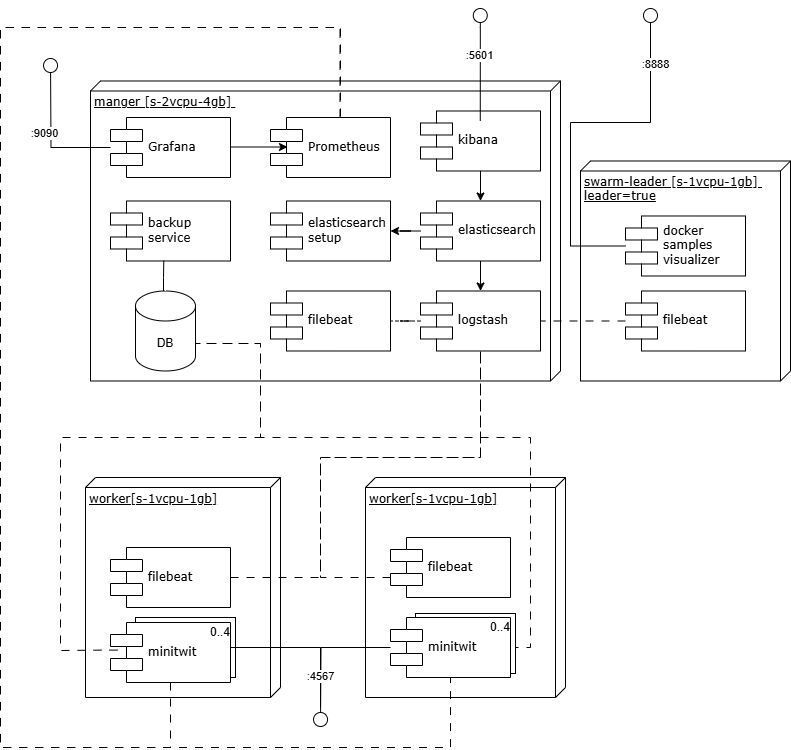

The diagram above was exported from draw.io. Its source (the exported page's mxGraphModel, read from the mxfile embedded in the PNG):
<mxGraphModel dx="1722" dy="919" grid="1" gridSize="10" guides="1" tooltips="1" connect="1" arrows="1" fold="1" page="1" pageScale="1" pageWidth="827" pageHeight="1169" math="0" shadow="0">
  <root>
    <mxCell id="0" />
    <mxCell id="1" parent="0" />
    <mxCell id="JPcZRMJvBxE-e2QmGwmz-74" value="worker[s-1vcpu-1gb]" style="verticalAlign=top;align=left;spacingTop=8;spacingLeft=2;spacingRight=12;shape=cube;size=10;direction=south;fontStyle=4;html=1;rounded=0;shadow=0;comic=0;labelBackgroundColor=none;strokeWidth=1;fontFamily=Verdana;fontSize=12" parent="1" vertex="1">
      <mxGeometry x="395" y="650" width="200" height="220" as="geometry" />
    </mxCell>
    <mxCell id="JPcZRMJvBxE-e2QmGwmz-45" value="manger [&lt;span style=&quot;background-color: transparent; color: light-dark(rgb(0, 0, 0), rgb(255, 255, 255));&quot;&gt;s-2vcpu-4gb]&amp;nbsp;&lt;/span&gt;" style="verticalAlign=top;align=left;spacingTop=8;spacingLeft=2;spacingRight=12;shape=cube;size=10;direction=south;fontStyle=4;html=1;rounded=0;shadow=0;comic=0;labelBackgroundColor=none;strokeWidth=1;fontFamily=Verdana;fontSize=12" parent="1" vertex="1">
      <mxGeometry x="120" y="253.49" width="470" height="300" as="geometry" />
    </mxCell>
    <mxCell id="JPcZRMJvBxE-e2QmGwmz-42" value="worker[s-1vcpu-1gb]" style="verticalAlign=top;align=left;spacingTop=8;spacingLeft=2;spacingRight=12;shape=cube;size=10;direction=south;fontStyle=4;html=1;rounded=0;shadow=0;comic=0;labelBackgroundColor=none;strokeWidth=1;fontFamily=Verdana;fontSize=12" parent="1" vertex="1">
      <mxGeometry x="115" y="650" width="195" height="220" as="geometry" />
    </mxCell>
    <mxCell id="JPcZRMJvBxE-e2QmGwmz-55" style="edgeStyle=orthogonalEdgeStyle;rounded=0;orthogonalLoop=1;jettySize=auto;html=1;entryX=0.5;entryY=0;entryDx=0;entryDy=0;" parent="1" source="JPcZRMJvBxE-e2QmGwmz-58" target="JPcZRMJvBxE-e2QmGwmz-50" edge="1">
      <mxGeometry relative="1" as="geometry" />
    </mxCell>
    <mxCell id="JPcZRMJvBxE-e2QmGwmz-52" style="edgeStyle=orthogonalEdgeStyle;rounded=0;orthogonalLoop=1;jettySize=auto;html=1;endArrow=circle;endFill=0;" parent="1" source="JPcZRMJvBxE-e2QmGwmz-54" edge="1">
      <mxGeometry relative="1" as="geometry">
        <mxPoint x="80" y="230" as="targetPoint" />
      </mxGeometry>
    </mxCell>
    <mxCell id="JPcZRMJvBxE-e2QmGwmz-53" value=":9090" style="edgeLabel;html=1;align=center;verticalAlign=middle;resizable=0;points=[];" parent="JPcZRMJvBxE-e2QmGwmz-52" connectable="0" vertex="1">
      <mxGeometry x="-0.0081" y="-2" relative="1" as="geometry">
        <mxPoint x="-9" as="offset" />
      </mxGeometry>
    </mxCell>
    <mxCell id="JPcZRMJvBxE-e2QmGwmz-54" value="Grafana" style="shape=component;align=left;spacingLeft=36;rounded=0;shadow=0;comic=0;labelBackgroundColor=none;strokeWidth=1;fontFamily=Verdana;fontSize=12;html=1;" parent="1" vertex="1">
      <mxGeometry x="140" y="290" width="120" height="60" as="geometry" />
    </mxCell>
    <mxCell id="JPcZRMJvBxE-e2QmGwmz-58" value="kibana" style="shape=component;align=left;spacingLeft=36;rounded=0;shadow=0;comic=0;labelBackgroundColor=none;strokeWidth=1;fontFamily=Verdana;fontSize=12;html=1;" parent="1" vertex="1">
      <mxGeometry x="450" y="283.49" width="120" height="60" as="geometry" />
    </mxCell>
    <mxCell id="JPcZRMJvBxE-e2QmGwmz-48" style="edgeStyle=orthogonalEdgeStyle;rounded=0;orthogonalLoop=1;jettySize=auto;html=1;entryX=0.5;entryY=0;entryDx=0;entryDy=0;" parent="1" source="JPcZRMJvBxE-e2QmGwmz-50" target="JPcZRMJvBxE-e2QmGwmz-62" edge="1">
      <mxGeometry relative="1" as="geometry" />
    </mxCell>
    <mxCell id="JPcZRMJvBxE-e2QmGwmz-75" value="filebeat" style="shape=component;align=left;spacingLeft=36;rounded=0;shadow=0;comic=0;labelBackgroundColor=none;strokeWidth=1;fontFamily=Verdana;fontSize=12;html=1;" parent="1" vertex="1">
      <mxGeometry x="420" y="710" width="120" height="60" as="geometry" />
    </mxCell>
    <mxCell id="fxALxJ09eWdT-D170l5K-12" value="" style="edgeStyle=orthogonalEdgeStyle;rounded=0;orthogonalLoop=1;jettySize=auto;html=1;exitX=1;exitY=0.5;exitDx=0;exitDy=0;entryX=1;entryY=0;entryDx=0;entryDy=52.5;entryPerimeter=0;dashed=1;endArrow=none;startFill=0;dashPattern=8 8;" parent="1" source="JPcZRMJvBxE-e2QmGwmz-76" target="JPcZRMJvBxE-e2QmGwmz-60" edge="1">
      <mxGeometry relative="1" as="geometry">
        <mxPoint x="535" y="885" as="sourcePoint" />
        <mxPoint x="225" y="516" as="targetPoint" />
        <Array as="points">
          <mxPoint x="560" y="820" />
          <mxPoint x="560" y="610" />
          <mxPoint x="290" y="610" />
          <mxPoint x="290" y="516" />
        </Array>
      </mxGeometry>
    </mxCell>
    <mxCell id="JPcZRMJvBxE-e2QmGwmz-56" style="edgeStyle=orthogonalEdgeStyle;rounded=0;orthogonalLoop=1;jettySize=auto;html=1;endArrow=circle;endFill=0;" parent="1" edge="1">
      <mxGeometry relative="1" as="geometry">
        <mxPoint x="509.74" y="180" as="targetPoint" />
        <Array as="points">
          <mxPoint x="509.74" y="200" />
          <mxPoint x="509.74" y="200" />
        </Array>
        <mxPoint x="509.765641025641" y="293.49" as="sourcePoint" />
      </mxGeometry>
    </mxCell>
    <mxCell id="JPcZRMJvBxE-e2QmGwmz-57" value=":5601" style="edgeLabel;html=1;align=center;verticalAlign=middle;resizable=0;points=[];" parent="JPcZRMJvBxE-e2QmGwmz-56" connectable="0" vertex="1">
      <mxGeometry x="0.1621" y="1" relative="1" as="geometry">
        <mxPoint as="offset" />
      </mxGeometry>
    </mxCell>
    <mxCell id="JPcZRMJvBxE-e2QmGwmz-46" value="elasticsearch&lt;div&gt;setup&lt;/div&gt;" style="shape=component;align=left;spacingLeft=36;rounded=0;shadow=0;comic=0;labelBackgroundColor=none;strokeWidth=1;fontFamily=Verdana;fontSize=12;html=1;" parent="1" vertex="1">
      <mxGeometry x="300" y="373.49" width="120" height="60" as="geometry" />
    </mxCell>
    <mxCell id="JPcZRMJvBxE-e2QmGwmz-50" value="elasticsearch" style="shape=component;align=left;spacingLeft=36;rounded=0;shadow=0;comic=0;labelBackgroundColor=none;strokeWidth=1;fontFamily=Verdana;fontSize=12;html=1;" parent="1" vertex="1">
      <mxGeometry x="450" y="373.49" width="120" height="60" as="geometry" />
    </mxCell>
    <mxCell id="fxALxJ09eWdT-D170l5K-9" value="" style="rounded=0;whiteSpace=wrap;html=1;" parent="1" vertex="1">
      <mxGeometry x="165" y="790" width="100" height="60" as="geometry" />
    </mxCell>
    <mxCell id="JPcZRMJvBxE-e2QmGwmz-41" value="swarm-leader [s-1vcpu-1gb&lt;span style=&quot;background-color: transparent; color: light-dark(rgb(0, 0, 0), rgb(255, 255, 255));&quot;&gt;]&amp;nbsp;&lt;/span&gt;&lt;div&gt;&lt;span style=&quot;background-color: transparent; color: light-dark(rgb(0, 0, 0), rgb(255, 255, 255));&quot;&gt;leader=true&lt;/span&gt;&lt;/div&gt;" style="verticalAlign=top;align=left;spacingTop=8;spacingLeft=2;spacingRight=12;shape=cube;size=10;direction=south;fontStyle=4;html=1;rounded=0;shadow=0;comic=0;labelBackgroundColor=none;strokeWidth=1;fontFamily=Verdana;fontSize=12" parent="1" vertex="1">
      <mxGeometry x="610" y="333.49" width="210" height="220" as="geometry" />
    </mxCell>
    <mxCell id="JPcZRMJvBxE-e2QmGwmz-59" value="filebeat" style="shape=component;align=left;spacingLeft=36;rounded=0;shadow=0;comic=0;labelBackgroundColor=none;strokeWidth=1;fontFamily=Verdana;fontSize=12;html=1;" parent="1" vertex="1">
      <mxGeometry x="300" y="463.49" width="120" height="60" as="geometry" />
    </mxCell>
    <mxCell id="JPcZRMJvBxE-e2QmGwmz-51" style="edgeStyle=orthogonalEdgeStyle;rounded=0;orthogonalLoop=1;jettySize=auto;html=1;entryX=0.142;entryY=0.492;entryDx=0;entryDy=0;entryPerimeter=0;" parent="1" source="JPcZRMJvBxE-e2QmGwmz-54" target="JPcZRMJvBxE-e2QmGwmz-47" edge="1">
      <mxGeometry relative="1" as="geometry">
        <Array as="points">
          <mxPoint x="317" y="320" />
        </Array>
      </mxGeometry>
    </mxCell>
    <mxCell id="JPcZRMJvBxE-e2QmGwmz-60" value="DB" style="shape=cylinder3;whiteSpace=wrap;html=1;boundedLbl=1;backgroundOutline=1;size=15;" parent="1" vertex="1">
      <mxGeometry x="165" y="463.49" width="60" height="80" as="geometry" />
    </mxCell>
    <mxCell id="JPcZRMJvBxE-e2QmGwmz-61" style="edgeStyle=orthogonalEdgeStyle;rounded=0;orthogonalLoop=1;jettySize=auto;html=1;endArrow=none;startFill=0;dashed=1;" parent="1" source="JPcZRMJvBxE-e2QmGwmz-62" target="JPcZRMJvBxE-e2QmGwmz-59" edge="1">
      <mxGeometry relative="1" as="geometry" />
    </mxCell>
    <mxCell id="JPcZRMJvBxE-e2QmGwmz-49" style="edgeStyle=orthogonalEdgeStyle;rounded=0;orthogonalLoop=1;jettySize=auto;html=1;" parent="1" source="JPcZRMJvBxE-e2QmGwmz-50" target="JPcZRMJvBxE-e2QmGwmz-46" edge="1">
      <mxGeometry relative="1" as="geometry" />
    </mxCell>
    <mxCell id="JPcZRMJvBxE-e2QmGwmz-94" style="edgeStyle=orthogonalEdgeStyle;rounded=0;orthogonalLoop=1;jettySize=auto;html=1;endArrow=circle;endFill=0;" parent="1" source="JPcZRMJvBxE-e2QmGwmz-64" edge="1">
      <mxGeometry relative="1" as="geometry">
        <mxPoint x="680" y="180" as="targetPoint" />
        <Array as="points">
          <mxPoint x="600" y="419" />
          <mxPoint x="600" y="295" />
          <mxPoint x="680" y="295" />
        </Array>
      </mxGeometry>
    </mxCell>
    <mxCell id="JPcZRMJvBxE-e2QmGwmz-95" value=":8888" style="edgeLabel;html=1;align=center;verticalAlign=middle;resizable=0;points=[];" parent="JPcZRMJvBxE-e2QmGwmz-94" connectable="0" vertex="1">
      <mxGeometry x="0.6951" y="-5" relative="1" as="geometry">
        <mxPoint as="offset" />
      </mxGeometry>
    </mxCell>
    <mxCell id="JPcZRMJvBxE-e2QmGwmz-64" value="docker&lt;div&gt;samples&lt;div&gt;visualizer&lt;/div&gt;&lt;/div&gt;" style="shape=component;align=left;spacingLeft=36;rounded=0;shadow=0;comic=0;labelBackgroundColor=none;strokeWidth=1;fontFamily=Verdana;fontSize=12;html=1;" parent="1" vertex="1">
      <mxGeometry x="655" y="388.49" width="120" height="60" as="geometry" />
    </mxCell>
    <mxCell id="JPcZRMJvBxE-e2QmGwmz-91" style="edgeStyle=orthogonalEdgeStyle;rounded=0;orthogonalLoop=1;jettySize=auto;html=1;endArrow=none;startFill=0;dashed=1;dashPattern=8 8;" parent="1" source="JPcZRMJvBxE-e2QmGwmz-66" target="JPcZRMJvBxE-e2QmGwmz-62" edge="1">
      <mxGeometry relative="1" as="geometry" />
    </mxCell>
    <mxCell id="JPcZRMJvBxE-e2QmGwmz-66" value="filebeat" style="shape=component;align=left;spacingLeft=36;rounded=0;shadow=0;comic=0;labelBackgroundColor=none;strokeWidth=1;fontFamily=Verdana;fontSize=12;html=1;" parent="1" vertex="1">
      <mxGeometry x="655" y="463.49" width="120" height="60" as="geometry" />
    </mxCell>
    <mxCell id="JPcZRMJvBxE-e2QmGwmz-83" style="edgeStyle=orthogonalEdgeStyle;rounded=0;orthogonalLoop=1;jettySize=auto;html=1;dashed=1;dashPattern=8 8;endArrow=none;startFill=0;" parent="1" source="JPcZRMJvBxE-e2QmGwmz-68" target="JPcZRMJvBxE-e2QmGwmz-62" edge="1">
      <mxGeometry relative="1" as="geometry">
        <Array as="points">
          <mxPoint x="350" y="750" />
          <mxPoint x="350" y="630" />
          <mxPoint x="510" y="630" />
        </Array>
      </mxGeometry>
    </mxCell>
    <mxCell id="JPcZRMJvBxE-e2QmGwmz-68" value="filebeat" style="shape=component;align=left;spacingLeft=36;rounded=0;shadow=0;comic=0;labelBackgroundColor=none;strokeWidth=1;fontFamily=Verdana;fontSize=12;html=1;" parent="1" vertex="1">
      <mxGeometry x="140" y="720" width="120" height="60" as="geometry" />
    </mxCell>
    <mxCell id="JPcZRMJvBxE-e2QmGwmz-84" style="edgeStyle=orthogonalEdgeStyle;rounded=0;orthogonalLoop=1;jettySize=auto;html=1;endArrow=none;startFill=0;dashed=1;dashPattern=8 8;entryX=1;entryY=0;entryDx=0;entryDy=52.5;entryPerimeter=0;exitX=0.058;exitY=0.46;exitDx=0;exitDy=0;exitPerimeter=0;" parent="1" source="JPcZRMJvBxE-e2QmGwmz-71" target="JPcZRMJvBxE-e2QmGwmz-60" edge="1">
      <mxGeometry relative="1" as="geometry">
        <Array as="points">
          <mxPoint x="135" y="823" />
          <mxPoint x="90" y="823" />
          <mxPoint x="90" y="610" />
          <mxPoint x="290" y="610" />
          <mxPoint x="290" y="516" />
        </Array>
        <mxPoint x="135" y="885" as="sourcePoint" />
        <mxPoint x="240" y="330.0181818181818" as="targetPoint" />
      </mxGeometry>
    </mxCell>
    <mxCell id="JPcZRMJvBxE-e2QmGwmz-86" style="edgeStyle=orthogonalEdgeStyle;rounded=0;orthogonalLoop=1;jettySize=auto;html=1;endArrow=none;startFill=0;exitX=1;exitY=0.5;exitDx=0;exitDy=0;" parent="1" source="JPcZRMJvBxE-e2QmGwmz-71" edge="1">
      <mxGeometry relative="1" as="geometry">
        <mxPoint x="350" y="880" as="targetPoint" />
        <Array as="points">
          <mxPoint x="260" y="820" />
          <mxPoint x="350" y="820" />
        </Array>
      </mxGeometry>
    </mxCell>
    <mxCell id="fxALxJ09eWdT-D170l5K-1" value="backup&lt;div&gt;service&lt;/div&gt;" style="shape=component;align=left;spacingLeft=36;rounded=0;shadow=0;comic=0;labelBackgroundColor=none;strokeWidth=1;fontFamily=Verdana;fontSize=12;html=1;" parent="1" vertex="1">
      <mxGeometry x="140" y="373.49" width="120" height="60" as="geometry" />
    </mxCell>
    <mxCell id="JPcZRMJvBxE-e2QmGwmz-82" style="edgeStyle=orthogonalEdgeStyle;rounded=0;orthogonalLoop=1;jettySize=auto;html=1;entryX=0.537;entryY=0.956;entryDx=0;entryDy=0;entryPerimeter=0;endArrow=none;startFill=0;dashed=1;dashPattern=8 8;" parent="1" source="JPcZRMJvBxE-e2QmGwmz-75" target="JPcZRMJvBxE-e2QmGwmz-62" edge="1">
      <mxGeometry relative="1" as="geometry">
        <Array as="points">
          <mxPoint x="350" y="750" />
          <mxPoint x="350" y="630" />
          <mxPoint x="510" y="630" />
          <mxPoint x="510" y="521" />
        </Array>
      </mxGeometry>
    </mxCell>
    <mxCell id="FohUJRVM1Ady3ufTMOHj-4" style="edgeStyle=orthogonalEdgeStyle;rounded=0;orthogonalLoop=1;jettySize=auto;html=1;exitX=0.579;exitY=0.001;exitDx=0;exitDy=0;entryX=0.5;entryY=1;entryDx=0;entryDy=0;dashed=1;dashPattern=8 8;endArrow=none;startFill=0;exitPerimeter=0;" parent="1" source="JPcZRMJvBxE-e2QmGwmz-47" target="JPcZRMJvBxE-e2QmGwmz-76" edge="1">
      <mxGeometry relative="1" as="geometry">
        <Array as="points">
          <mxPoint x="370" y="290" />
          <mxPoint x="370" y="200" />
          <mxPoint x="30" y="200" />
          <mxPoint x="30" y="920" />
          <mxPoint x="480" y="920" />
        </Array>
      </mxGeometry>
    </mxCell>
    <mxCell id="JPcZRMJvBxE-e2QmGwmz-47" value="Prometheus" style="shape=component;align=left;spacingLeft=36;rounded=0;shadow=0;comic=0;labelBackgroundColor=none;strokeWidth=1;fontFamily=Verdana;fontSize=12;html=1;" parent="1" vertex="1">
      <mxGeometry x="300" y="290" width="120" height="60" as="geometry" />
    </mxCell>
    <mxCell id="JPcZRMJvBxE-e2QmGwmz-62" value="logstash" style="shape=component;align=left;spacingLeft=36;rounded=0;shadow=0;comic=0;labelBackgroundColor=none;strokeWidth=1;fontFamily=Verdana;fontSize=12;html=1;" parent="1" vertex="1">
      <mxGeometry x="450" y="463.49" width="120" height="60" as="geometry" />
    </mxCell>
    <mxCell id="fxALxJ09eWdT-D170l5K-11" value="" style="rounded=0;whiteSpace=wrap;html=1;" parent="1" vertex="1">
      <mxGeometry x="445" y="786" width="100" height="60" as="geometry" />
    </mxCell>
    <mxCell id="JPcZRMJvBxE-e2QmGwmz-93" style="edgeStyle=orthogonalEdgeStyle;rounded=0;orthogonalLoop=1;jettySize=auto;html=1;entryX=0.444;entryY=0.996;entryDx=0;entryDy=0;entryPerimeter=0;endArrow=none;startFill=0;" parent="1" source="JPcZRMJvBxE-e2QmGwmz-60" target="fxALxJ09eWdT-D170l5K-1" edge="1">
      <mxGeometry relative="1" as="geometry">
        <Array as="points">
          <mxPoint x="193" y="450" />
          <mxPoint x="193" y="450" />
        </Array>
      </mxGeometry>
    </mxCell>
    <mxCell id="FohUJRVM1Ady3ufTMOHj-5" style="edgeStyle=orthogonalEdgeStyle;rounded=0;orthogonalLoop=1;jettySize=auto;html=1;exitX=0.5;exitY=1;exitDx=0;exitDy=0;endArrow=none;startFill=0;dashed=1;dashPattern=8 8;" parent="1" source="JPcZRMJvBxE-e2QmGwmz-71" edge="1">
      <mxGeometry relative="1" as="geometry">
        <Array as="points">
          <mxPoint x="200" y="920" />
          <mxPoint x="30" y="920" />
          <mxPoint x="30" y="200" />
          <mxPoint x="370" y="200" />
        </Array>
        <mxPoint x="370" y="290" as="targetPoint" />
      </mxGeometry>
    </mxCell>
    <mxCell id="JPcZRMJvBxE-e2QmGwmz-71" value="minitwit" style="shape=component;align=left;spacingLeft=36;rounded=0;shadow=0;comic=0;labelBackgroundColor=none;strokeWidth=1;fontFamily=Verdana;fontSize=12;html=1;" parent="1" vertex="1">
      <mxGeometry x="140" y="795" width="120" height="60" as="geometry" />
    </mxCell>
    <mxCell id="FohUJRVM1Ady3ufTMOHj-2" value="" style="edgeStyle=orthogonalEdgeStyle;rounded=0;orthogonalLoop=1;jettySize=auto;html=1;endArrow=circle;endFill=0;" parent="1" source="JPcZRMJvBxE-e2QmGwmz-76" edge="1">
      <mxGeometry relative="1" as="geometry">
        <mxPoint x="350" y="900" as="targetPoint" />
      </mxGeometry>
    </mxCell>
    <mxCell id="FohUJRVM1Ady3ufTMOHj-3" value=":4567" style="edgeLabel;html=1;align=center;verticalAlign=middle;resizable=0;points=[];" parent="FohUJRVM1Ady3ufTMOHj-2" connectable="0" vertex="1">
      <mxGeometry x="0.3129" y="-1" relative="1" as="geometry">
        <mxPoint as="offset" />
      </mxGeometry>
    </mxCell>
    <mxCell id="JPcZRMJvBxE-e2QmGwmz-76" value="minitwit" style="shape=component;align=left;spacingLeft=36;rounded=0;shadow=0;comic=0;labelBackgroundColor=none;strokeWidth=1;fontFamily=Verdana;fontSize=12;html=1;" parent="1" vertex="1">
      <mxGeometry x="420" y="790" width="120" height="60" as="geometry" />
    </mxCell>
    <mxCell id="JPcZRMJvBxE-e2QmGwmz-98" value="0..4" style="text;html=1;align=center;verticalAlign=middle;whiteSpace=wrap;rounded=0;" parent="1" vertex="1">
      <mxGeometry x="225" y="795" width="50" height="20" as="geometry" />
    </mxCell>
    <mxCell id="FohUJRVM1Ady3ufTMOHj-1" value="0..4" style="text;html=1;align=center;verticalAlign=middle;whiteSpace=wrap;rounded=0;" parent="1" vertex="1">
      <mxGeometry x="505" y="790" width="50" height="20" as="geometry" />
    </mxCell>
  </root>
</mxGraphModel>